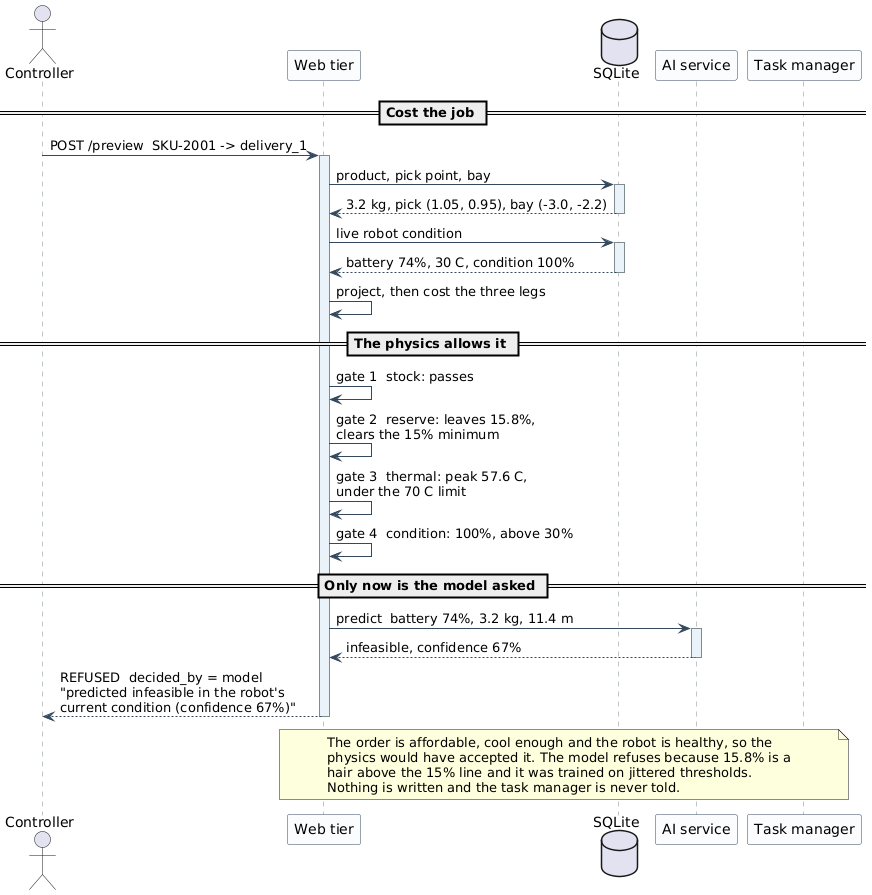

The diagram above was rendered by PlantUML. Its source (embedded in the PNG):
@startuml
skinparam backgroundColor White
skinparam shadowing false
skinparam sequence {
  ArrowColor #34495E
  LifeLineBorderColor #7F8C8D
  ParticipantBorderColor #34495E
  ParticipantBackgroundColor #FBFCFE
  LifeLineBackgroundColor #EAF2FA
}

actor Controller as C
participant "Web tier" as API
database "SQLite" as DB
participant "AI service" as AI
participant "Task manager" as TM

== Cost the job ==
C -> API ++ : POST /preview  SKU-2001 -> delivery_1
API -> DB ++ : product, pick point, bay
DB --> API -- : 3.2 kg, pick (1.05, 0.95), bay (-3.0, -2.2)
API -> DB ++ : live robot condition
DB --> API -- : battery 74%, 30 C, condition 100%
API -> API : project, then cost the three legs

== The physics allows it ==
API -> API : gate 1  stock: passes
API -> API : gate 2  reserve: leaves 15.8%,\nclears the 15% minimum
API -> API : gate 3  thermal: peak 57.6 C,\nunder the 70 C limit
API -> API : gate 4  condition: 100%, above 30%

== Only now is the model asked ==
API -> AI ++ : predict  battery 74%, 3.2 kg, 11.4 m
AI --> API -- : infeasible, confidence 67%
API --> C -- : REFUSED  decided_by = model\n"predicted infeasible in the robot's\ncurrent condition (confidence 67%)"

note over API, TM
  The order is affordable, cool enough and the robot is healthy, so the
  physics would have accepted it. The model refuses because 15.8% is a
  hair above the 15% line and it was trained on jittered thresholds.
  Nothing is written and the task manager is never told.
end note

@enduml